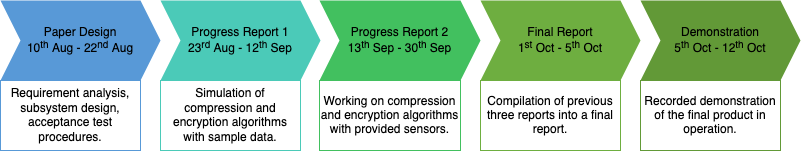

The diagram above was exported from draw.io. Its source (the exported page's mxGraphModel, read from the mxfile embedded in the PNG):
<mxGraphModel dx="1426" dy="769" grid="1" gridSize="10" guides="1" tooltips="1" connect="1" arrows="1" fold="1" page="1" pageScale="1" pageWidth="827" pageHeight="1169" math="0" shadow="0">
  <root>
    <mxCell id="0" />
    <mxCell id="1" parent="0" />
    <mxCell id="_23WwXPZa3a52HdpTwPc-1" value="&lt;div&gt;Paper Design&lt;/div&gt;&lt;div&gt;10&lt;sup&gt;th&lt;/sup&gt; Aug - 22&lt;sup&gt;nd&lt;/sup&gt; Aug&lt;br&gt;&lt;/div&gt;" style="shape=step;perimeter=stepPerimeter;whiteSpace=wrap;html=1;fixedSize=1;fillColor=#5899D7;strokeColor=none;" vertex="1" parent="1">
      <mxGeometry x="20" y="200" width="160" height="80" as="geometry" />
    </mxCell>
    <mxCell id="_23WwXPZa3a52HdpTwPc-2" value="&lt;div&gt;Progress Report 1&lt;br&gt;&lt;/div&gt;&lt;div&gt;23&lt;sup&gt;rd&lt;/sup&gt; Aug - 12&lt;sup&gt;th&lt;/sup&gt; Sep&lt;br&gt;&lt;/div&gt;" style="shape=step;perimeter=stepPerimeter;whiteSpace=wrap;html=1;fixedSize=1;fillColor=#4BCAB8;strokeColor=none;" vertex="1" parent="1">
      <mxGeometry x="180" y="200" width="160" height="80" as="geometry" />
    </mxCell>
    <mxCell id="_23WwXPZa3a52HdpTwPc-3" value="&lt;div&gt;Progress Report 2&lt;br&gt;&lt;/div&gt;&lt;div&gt;13&lt;sup&gt;th&lt;/sup&gt; Sep - 30&lt;sup&gt;th&lt;/sup&gt; Sep&lt;br&gt;&lt;/div&gt;" style="shape=step;perimeter=stepPerimeter;whiteSpace=wrap;html=1;fixedSize=1;strokeColor=none;fillColor=#42C05F;" vertex="1" parent="1">
      <mxGeometry x="339" y="200" width="161" height="80" as="geometry" />
    </mxCell>
    <mxCell id="_23WwXPZa3a52HdpTwPc-4" value="&lt;div&gt;Final Report&lt;br&gt;&lt;/div&gt;&lt;div&gt;1&lt;sup&gt;st&lt;/sup&gt; Oct - 5&lt;sup&gt;th&lt;/sup&gt; Oct&lt;br&gt;&lt;/div&gt;" style="shape=step;perimeter=stepPerimeter;whiteSpace=wrap;html=1;fixedSize=1;strokeColor=none;fillColor=#6EAE40;" vertex="1" parent="1">
      <mxGeometry x="500" y="200" width="160" height="80" as="geometry" />
    </mxCell>
    <mxCell id="_23WwXPZa3a52HdpTwPc-5" value="Requirement analysis, subsystem design, acceptance test procedures." style="rounded=0;whiteSpace=wrap;html=1;fillColor=none;strokeColor=#5899D7;" vertex="1" parent="1">
      <mxGeometry x="20" y="280" width="140" height="70" as="geometry" />
    </mxCell>
    <mxCell id="_23WwXPZa3a52HdpTwPc-6" value="&lt;div&gt;Simulation of compression and encryption algorithms with sample data.&lt;br&gt;&lt;/div&gt;" style="rounded=0;whiteSpace=wrap;html=1;strokeColor=#4BCAB8;fillColor=none;" vertex="1" parent="1">
      <mxGeometry x="180" y="280" width="140" height="70" as="geometry" />
    </mxCell>
    <mxCell id="_23WwXPZa3a52HdpTwPc-7" value="Working on compression and encryption algorithms with provided sensors." style="rounded=0;whiteSpace=wrap;html=1;strokeColor=#42C05F;fillColor=none;" vertex="1" parent="1">
      <mxGeometry x="339" y="280" width="141" height="70" as="geometry" />
    </mxCell>
    <mxCell id="_23WwXPZa3a52HdpTwPc-8" value="Compilation of previous three reports into a final report." style="rounded=0;whiteSpace=wrap;html=1;strokeColor=#6EAE40;fillColor=none;" vertex="1" parent="1">
      <mxGeometry x="500" y="280" width="140" height="70" as="geometry" />
    </mxCell>
    <mxCell id="_23WwXPZa3a52HdpTwPc-10" value="&lt;div&gt;Demonstration&lt;br&gt;&lt;/div&gt;&lt;div&gt;5&lt;sup&gt;th&lt;/sup&gt; Oct - 12&lt;sup&gt;th&lt;/sup&gt; Oct&lt;br&gt;&lt;/div&gt;" style="shape=step;perimeter=stepPerimeter;whiteSpace=wrap;html=1;fixedSize=1;strokeColor=none;fillColor=#629937;" vertex="1" parent="1">
      <mxGeometry x="660" y="200" width="160" height="80" as="geometry" />
    </mxCell>
    <mxCell id="_23WwXPZa3a52HdpTwPc-11" value="Recorded demonstration of the final product in operation." style="rounded=0;whiteSpace=wrap;html=1;strokeColor=#629937;fillColor=none;" vertex="1" parent="1">
      <mxGeometry x="660" y="280" width="140" height="70" as="geometry" />
    </mxCell>
  </root>
</mxGraphModel>